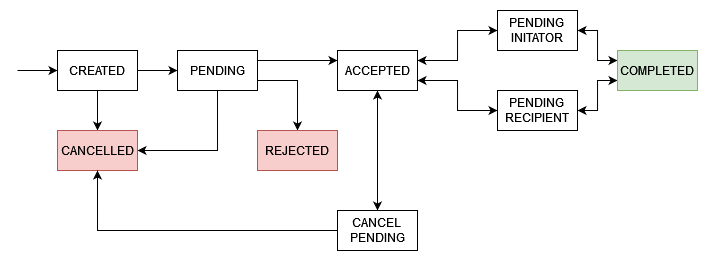

The diagram above was exported from draw.io. Its source (the exported page's mxGraphModel, read from the mxfile embedded in the PNG):
<mxGraphModel dx="1143" dy="674" grid="1" gridSize="10" guides="1" tooltips="1" connect="1" arrows="1" fold="1" page="1" pageScale="1" pageWidth="850" pageHeight="1100" math="0" shadow="0">
  <root>
    <mxCell id="0" />
    <mxCell id="1" parent="0" />
    <mxCell id="o_nw8Wr9JyE2dLme_Czh-5" value="" style="edgeStyle=orthogonalEdgeStyle;rounded=0;orthogonalLoop=1;jettySize=auto;html=1;" edge="1" parent="1" source="o_nw8Wr9JyE2dLme_Czh-2" target="o_nw8Wr9JyE2dLme_Czh-4">
      <mxGeometry relative="1" as="geometry" />
    </mxCell>
    <mxCell id="o_nw8Wr9JyE2dLme_Czh-8" style="edgeStyle=orthogonalEdgeStyle;rounded=0;orthogonalLoop=1;jettySize=auto;html=1;entryX=0.5;entryY=0;entryDx=0;entryDy=0;" edge="1" parent="1" source="o_nw8Wr9JyE2dLme_Czh-2" target="o_nw8Wr9JyE2dLme_Czh-6">
      <mxGeometry relative="1" as="geometry" />
    </mxCell>
    <mxCell id="o_nw8Wr9JyE2dLme_Czh-2" value="CREATED" style="rounded=0;whiteSpace=wrap;html=1;" vertex="1" parent="1">
      <mxGeometry x="120" y="120" width="80" height="40" as="geometry" />
    </mxCell>
    <mxCell id="o_nw8Wr9JyE2dLme_Czh-3" value="" style="endArrow=classic;html=1;rounded=0;entryX=0;entryY=0.5;entryDx=0;entryDy=0;" edge="1" parent="1" target="o_nw8Wr9JyE2dLme_Czh-2">
      <mxGeometry width="50" height="50" relative="1" as="geometry">
        <mxPoint x="80" y="140" as="sourcePoint" />
        <mxPoint x="80" y="120" as="targetPoint" />
      </mxGeometry>
    </mxCell>
    <mxCell id="o_nw8Wr9JyE2dLme_Czh-9" style="edgeStyle=orthogonalEdgeStyle;rounded=0;orthogonalLoop=1;jettySize=auto;html=1;entryX=1;entryY=0.5;entryDx=0;entryDy=0;exitX=0.5;exitY=1;exitDx=0;exitDy=0;" edge="1" parent="1" source="o_nw8Wr9JyE2dLme_Czh-4" target="o_nw8Wr9JyE2dLme_Czh-6">
      <mxGeometry relative="1" as="geometry" />
    </mxCell>
    <mxCell id="o_nw8Wr9JyE2dLme_Czh-11" style="edgeStyle=orthogonalEdgeStyle;rounded=0;orthogonalLoop=1;jettySize=auto;html=1;entryX=0;entryY=0.25;entryDx=0;entryDy=0;exitX=1;exitY=0.25;exitDx=0;exitDy=0;" edge="1" parent="1" source="o_nw8Wr9JyE2dLme_Czh-4" target="o_nw8Wr9JyE2dLme_Czh-12">
      <mxGeometry relative="1" as="geometry" />
    </mxCell>
    <mxCell id="o_nw8Wr9JyE2dLme_Czh-13" style="edgeStyle=orthogonalEdgeStyle;rounded=0;orthogonalLoop=1;jettySize=auto;html=1;exitX=1;exitY=0.75;exitDx=0;exitDy=0;entryX=0.5;entryY=0;entryDx=0;entryDy=0;" edge="1" parent="1" source="o_nw8Wr9JyE2dLme_Czh-4" target="o_nw8Wr9JyE2dLme_Czh-10">
      <mxGeometry relative="1" as="geometry" />
    </mxCell>
    <mxCell id="o_nw8Wr9JyE2dLme_Czh-4" value="PENDING" style="whiteSpace=wrap;html=1;rounded=0;" vertex="1" parent="1">
      <mxGeometry x="240" y="120" width="80" height="40" as="geometry" />
    </mxCell>
    <mxCell id="o_nw8Wr9JyE2dLme_Czh-6" value="CANCELLED" style="whiteSpace=wrap;html=1;rounded=0;fillColor=#f8cecc;strokeColor=#b85450;" vertex="1" parent="1">
      <mxGeometry x="120" y="200" width="80" height="40" as="geometry" />
    </mxCell>
    <mxCell id="o_nw8Wr9JyE2dLme_Czh-10" value="REJECTED" style="whiteSpace=wrap;html=1;rounded=0;fillColor=#f8cecc;strokeColor=#b85450;" vertex="1" parent="1">
      <mxGeometry x="320" y="200" width="80" height="40" as="geometry" />
    </mxCell>
    <mxCell id="o_nw8Wr9JyE2dLme_Czh-15" style="edgeStyle=orthogonalEdgeStyle;rounded=0;orthogonalLoop=1;jettySize=auto;html=1;entryX=0.5;entryY=0;entryDx=0;entryDy=0;startArrow=classic;startFill=1;" edge="1" parent="1" source="o_nw8Wr9JyE2dLme_Czh-12" target="o_nw8Wr9JyE2dLme_Czh-14">
      <mxGeometry relative="1" as="geometry" />
    </mxCell>
    <mxCell id="o_nw8Wr9JyE2dLme_Czh-22" style="edgeStyle=orthogonalEdgeStyle;rounded=0;orthogonalLoop=1;jettySize=auto;html=1;exitX=1;exitY=0.25;exitDx=0;exitDy=0;entryX=0;entryY=0.5;entryDx=0;entryDy=0;startArrow=classic;startFill=1;" edge="1" parent="1" source="o_nw8Wr9JyE2dLme_Czh-12" target="o_nw8Wr9JyE2dLme_Czh-20">
      <mxGeometry relative="1" as="geometry" />
    </mxCell>
    <mxCell id="o_nw8Wr9JyE2dLme_Czh-12" value="ACCEPTED" style="whiteSpace=wrap;html=1;rounded=0;" vertex="1" parent="1">
      <mxGeometry x="400" y="120" width="80" height="40" as="geometry" />
    </mxCell>
    <mxCell id="o_nw8Wr9JyE2dLme_Czh-16" style="edgeStyle=orthogonalEdgeStyle;rounded=0;orthogonalLoop=1;jettySize=auto;html=1;exitX=0;exitY=0.5;exitDx=0;exitDy=0;entryX=0.5;entryY=1;entryDx=0;entryDy=0;" edge="1" parent="1" source="o_nw8Wr9JyE2dLme_Czh-14" target="o_nw8Wr9JyE2dLme_Czh-6">
      <mxGeometry relative="1" as="geometry" />
    </mxCell>
    <mxCell id="o_nw8Wr9JyE2dLme_Czh-14" value="CANCEL&lt;br&gt;PENDING" style="whiteSpace=wrap;html=1;rounded=0;" vertex="1" parent="1">
      <mxGeometry x="400" y="280" width="80" height="40" as="geometry" />
    </mxCell>
    <mxCell id="o_nw8Wr9JyE2dLme_Czh-23" style="edgeStyle=orthogonalEdgeStyle;rounded=0;orthogonalLoop=1;jettySize=auto;html=1;exitX=0;exitY=0.5;exitDx=0;exitDy=0;entryX=1;entryY=0.75;entryDx=0;entryDy=0;startArrow=classic;startFill=1;" edge="1" parent="1" source="o_nw8Wr9JyE2dLme_Czh-17" target="o_nw8Wr9JyE2dLme_Czh-12">
      <mxGeometry relative="1" as="geometry" />
    </mxCell>
    <mxCell id="o_nw8Wr9JyE2dLme_Czh-26" style="edgeStyle=orthogonalEdgeStyle;rounded=0;orthogonalLoop=1;jettySize=auto;html=1;exitX=1;exitY=0.5;exitDx=0;exitDy=0;entryX=0;entryY=0.75;entryDx=0;entryDy=0;startArrow=classic;startFill=1;" edge="1" parent="1" source="o_nw8Wr9JyE2dLme_Czh-17" target="o_nw8Wr9JyE2dLme_Czh-24">
      <mxGeometry relative="1" as="geometry" />
    </mxCell>
    <mxCell id="o_nw8Wr9JyE2dLme_Czh-17" value="PENDING&lt;br&gt;RECIPIENT" style="whiteSpace=wrap;html=1;rounded=0;" vertex="1" parent="1">
      <mxGeometry x="560" y="160" width="80" height="40" as="geometry" />
    </mxCell>
    <mxCell id="o_nw8Wr9JyE2dLme_Czh-25" style="edgeStyle=orthogonalEdgeStyle;rounded=0;orthogonalLoop=1;jettySize=auto;html=1;exitX=1;exitY=0.5;exitDx=0;exitDy=0;entryX=0;entryY=0.25;entryDx=0;entryDy=0;startArrow=classic;startFill=1;" edge="1" parent="1" source="o_nw8Wr9JyE2dLme_Czh-20" target="o_nw8Wr9JyE2dLme_Czh-24">
      <mxGeometry relative="1" as="geometry" />
    </mxCell>
    <mxCell id="o_nw8Wr9JyE2dLme_Czh-20" value="PENDING&lt;br&gt;INITATOR" style="whiteSpace=wrap;html=1;rounded=0;" vertex="1" parent="1">
      <mxGeometry x="560" y="80" width="80" height="40" as="geometry" />
    </mxCell>
    <mxCell id="o_nw8Wr9JyE2dLme_Czh-24" value="COMPLETED" style="whiteSpace=wrap;html=1;rounded=0;fillColor=#d5e8d4;strokeColor=#82b366;" vertex="1" parent="1">
      <mxGeometry x="680" y="120" width="80" height="40" as="geometry" />
    </mxCell>
  </root>
</mxGraphModel>